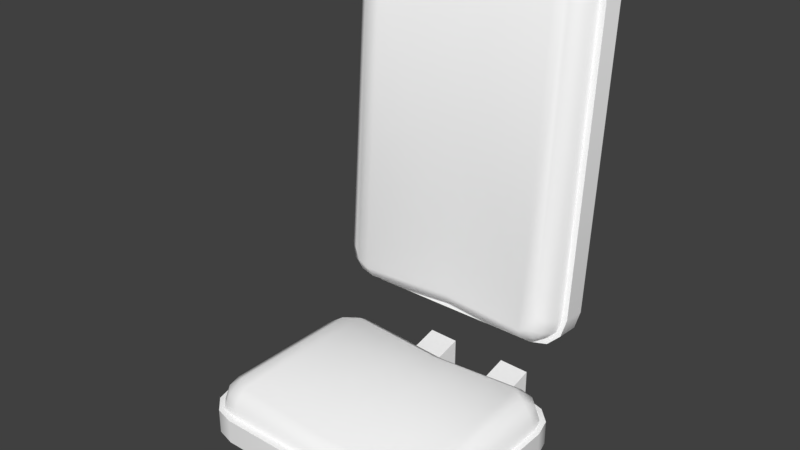 # Source: SmallSeat.blend  (saved by Blender 2.78.0; exported with 4.5.12 LTS)
import bpy
from mathutils import Matrix  # noqa: F401  (used for matrix-valued properties, if any)

bpy.ops.wm.read_factory_settings(use_empty=True)
scene = bpy.context.scene
scene.name = 'Scene'

# ---- collections
col_collection_1 = bpy.data.collections.new('Collection 1'); scene.collection.children.link(col_collection_1)

# ---- materials (node trees are filled in below, after node groups)
mat_material = bpy.data.materials.new('Material')
mat_material.alpha_threshold = 0.0
mat_material.use_transparent_shadow = False
mat_material.diffuse_color = (1.0, 1.0, 1.0, 1.0)
mat_material.roughness = 0.5
mat_cabiniva = bpy.data.materials.new('CabinIVA')
mat_cabiniva.alpha_threshold = 0.0
mat_cabiniva.use_transparent_shadow = False
mat_cabiniva.roughness = 0.5

# ---- material node trees
mat_cabiniva.use_nodes = True; mat_cabiniva.node_tree.nodes.clear()
_N = mat_cabiniva.node_tree.nodes; _L = mat_cabiniva.node_tree.links

# ---- world
world_world = bpy.data.worlds.new('World'); scene.world = world_world
world_world.color = (0.05088, 0.05088, 0.05088)
world_world.use_sun_shadow = False
world_world.sun_shadow_jitter_overblur = 0.0
world_world.cycles.sampling_method = 'MANUAL'

# ---- meshes
me_mk2crewcabin_002 = bpy.data.meshes.new('Mk2CrewCabin.002')
me_mk2crewcabin_002.from_pydata([(-0.0913, -0.2077, 0.1554), (-0.1271, -0.2077, 0.1197), (-0.1092, -0.2077, 0.1506), (-0.1223, -0.2077, 0.1375), (-0.1271, -0.2077, -0.002196), (-0.0913, -0.2077, -0.03797), (-0.1223, -0.2077, -0.02008), (-0.1092, -0.2077, -0.03318), (0.09075, -0.2077, -0.03797), (0.1266, -0.2077, -0.002196), (0.1086, -0.2077, -0.03318), (0.1218, -0.2077, -0.02008), (0.1269, -0.2077, 0.1197), (0.09116, -0.2077, 0.1554), (0.1221, -0.2077, 0.1375), (0.109, -0.2077, 0.1506), (-0.09316, -0.1843, -0.03144), (-0.1216, -0.1843, -0.003005), (-0.1079, -0.1843, -0.0275), (-0.1177, -0.1843, -0.0177), (-0.1216, -0.1843, 0.1205), (-0.09316, -0.1843, 0.1489), (-0.1177, -0.1843, 0.1352), (-0.1079, -0.1843, 0.145), (0.1211, -0.1843, -0.002985), (0.0926, -0.1843, -0.03144), (0.1171, -0.1843, -0.01769), (0.1073, -0.1843, -0.0275), (0.09302, -0.1843, 0.1489), (0.1214, -0.1843, 0.1205), (0.1077, -0.1843, 0.145), (0.1175, -0.1843, 0.1352), (-0.1271, -0.1843, -0.002196), (-0.1223, -0.1843, -0.02008), (-0.1092, -0.1843, -0.03318), (-0.0913, -0.1843, -0.03797), (0.1218, -0.1843, -0.02008), (0.1266, -0.1843, -0.002196), (0.1086, -0.1843, -0.03318), (0.09075, -0.1843, -0.03797), (0.1269, -0.1843, 0.1197), (0.1221, -0.1843, 0.1375), (0.109, -0.1843, 0.1506), (0.09116, -0.1843, 0.1554), (-0.1223, -0.1843, 0.1375), (-0.1271, -0.1843, 0.1197), (-0.1092, -0.1843, 0.1506), (-0.0913, -0.1843, 0.1554), (-0.1045, -0.1612, -0.006541), (-0.09094, -0.1612, -0.0168), (0.104, -0.1612, -0.006509), (0.09038, -0.1612, -0.0168), (0.1043, -0.1612, 0.124), (0.0908, -0.1612, 0.1343), (-0.1045, -0.1612, 0.124), (-0.09094, -0.1612, 0.1343), (-0.1174, -0.1692, -0.0008556), (-0.1136, -0.1692, -0.01504), (-0.1041, -0.1692, -0.0245), (-0.08992, -0.1692, -0.0283), (0.1131, -0.1692, -0.01503), (0.1169, -0.1692, -0.0008366), (0.1036, -0.1692, -0.0245), (0.08937, -0.1692, -0.0283), (0.1172, -0.1692, 0.1183), (0.1134, -0.1692, 0.1325), (0.1039, -0.1692, 0.142), (0.08978, -0.1692, 0.1458), (-0.1136, -0.1692, 0.1325), (-0.1174, -0.1692, 0.1183), (-0.1041, -0.1692, 0.142), (-0.08992, -0.1692, 0.1458), (-0.08502, -0.1178, -0.02972), (-0.09842, -0.1142, -0.03), (-0.111, -0.09193, -0.03174), (-0.1074, -0.1053, -0.0307), (0.08486, -0.1178, -0.02972), (0.09826, -0.1142, -0.03), (0.1072, -0.1053, -0.0307), (0.1107, -0.09195, -0.03174), (0.08448, 0.2023, -0.05467), (0.0979, 0.1987, -0.05439), (0.1105, 0.1764, -0.05265), (0.1069, 0.1898, -0.05369), (-0.08502, 0.2023, -0.05467), (-0.09842, 0.1987, -0.05439), (-0.1074, 0.1898, -0.05369), (-0.111, 0.1764, -0.05265), (-0.08598, -0.1064, -0.02302), (-0.101, -0.09138, -0.02419), (-0.09665, -0.102, -0.02336), (0.08583, -0.1064, -0.02302), (0.09646, -0.102, -0.02336), (0.1008, -0.09142, -0.02418), (0.08543, 0.192, -0.04627), (0.1005, 0.177, -0.0451), (0.09614, 0.1877, -0.04593), (-0.08598, 0.192, -0.04627), (-0.09665, 0.1877, -0.04593), (-0.101, 0.177, -0.04511), (-0.08632, -0.128, -0.04321), (-0.1032, -0.1235, -0.04356), (-0.1201, -0.0943, -0.04584), (-0.1156, -0.1112, -0.04453), (0.08617, -0.128, -0.04321), (0.1031, -0.1235, -0.04356), (0.1154, -0.1112, -0.04453), (0.1199, -0.0943, -0.04584), (0.08579, 0.2103, -0.06958), (0.1027, 0.2058, -0.06922), (0.1197, 0.1766, -0.06695), (0.1151, 0.1934, -0.06826), (-0.08632, 0.2103, -0.06958), (-0.1032, 0.2058, -0.06922), (-0.1156, 0.1934, -0.06826), (-0.1201, 0.1766, -0.06695), (0.111, -0.1089, -0.0447), (0.1018, -0.1182, -0.04398), (0.1147, -0.09508, -0.04578), (0.08793, -0.1219, -0.04369), (0.1014, 0.2004, -0.06881), (0.1107, 0.1912, -0.06809), (0.08753, 0.2041, -0.0691), (0.1145, 0.1773, -0.06701), (-0.102, -0.1181, -0.04398), (-0.1112, -0.1089, -0.0447), (-0.08808, -0.1219, -0.04369), (-0.115, -0.09506, -0.04578), (-0.1112, 0.1912, -0.06809), (-0.102, 0.2004, -0.06881), (-0.115, 0.1773, -0.06701), (-0.08808, 0.2041, -0.0691), (0.1031, -0.1252, -0.06569), (0.1154, -0.1129, -0.06665), (0.08617, -0.1297, -0.06534), (0.1199, -0.09602, -0.06796), (0.1151, 0.1917, -0.09039), (0.1027, 0.204, -0.09135), (0.1197, 0.1748, -0.08907), (0.08579, 0.2086, -0.0917), (-0.1032, 0.204, -0.09135), (-0.1156, 0.1917, -0.09039), (-0.08632, 0.2086, -0.0917), (-0.1201, 0.1748, -0.08907), (-0.1156, -0.1129, -0.06665), (-0.1032, -0.1252, -0.06569), (-0.1201, -0.09602, -0.06796), (-0.08632, -0.1297, -0.06534), (-0.02593, -0.225, 0.106), (-0.02593, -0.2331, -0.08503), (-0.0562, -0.225, 0.106), (-0.0562, -0.2331, -0.08596), (-0.0562, -0.2022, 0.1316), (-0.02593, -0.2022, 0.1316), (-0.02593, -0.2022, -0.03551), (-0.0562, -0.2022, -0.03643), (-0.0562, -0.2003, -0.06257), (-0.02593, -0.2003, -0.06165), (-0.0562, -0.1947, -0.08596), (-0.02593, -0.1947, -0.08503), (0.05845, -0.225, 0.106), (0.05845, -0.2331, -0.08503), (0.02818, -0.225, 0.106), (0.02818, -0.2331, -0.08596), (0.02818, -0.2022, 0.1316), (0.05845, -0.2022, 0.1316), (0.05845, -0.2022, -0.03551), (0.02818, -0.2022, -0.03643), (0.02818, -0.2003, -0.06257), (0.05845, -0.2003, -0.06165), (0.02818, -0.1947, -0.08596), (0.05845, -0.1947, -0.08503), (-0.0002719, 0.1914, -0.05442), (-7.51e-05, -0.107, -0.03116), (-0.0002692, 0.2016, -0.06281), (-7.778e-05, -0.1184, -0.03787), (-7.224e-05, -0.1753, 0.1458), (-0.0002748, -0.1753, -0.0283), (-6.944e-05, -0.1673, 0.1343), (-0.0002775, -0.1673, -0.0168), (-0.0002752, -0.2077, -0.03797), (-0.0002752, -0.1843, -0.03797), (-0.0002785, -0.1843, -0.03144), (-0.0002727, 0.2041, -0.0691), (-0.0002697, 0.2103, -0.06958), (-0.0002697, 0.2086, -0.0917)], [], [(0, 13, 43, 47), (12, 9, 37, 40), (4, 1, 45, 32), (180, 5, 35, 181), (23, 21, 71, 70), (4, 32, 33, 6), (6, 33, 34, 7), (7, 34, 35, 5), (37, 9, 11, 36), (36, 11, 10, 38), (38, 10, 8, 39), (12, 40, 41, 14), (14, 41, 42, 15), (15, 42, 43, 13), (45, 1, 3, 44), (44, 3, 2, 46), (46, 2, 0, 47), (12, 14, 15, 13, 0, 2, 3, 1, 4, 6, 7, 5, 180, 8, 10, 11, 9), (17, 19, 33, 32), (19, 18, 34, 33), (18, 16, 35, 34), (26, 24, 37, 36), (27, 26, 36, 38), (25, 27, 38, 39), (29, 31, 41, 40), (31, 30, 42, 41), (30, 28, 43, 42), (22, 20, 45, 44), (23, 22, 44, 46), (21, 23, 46, 47), (28, 21, 47, 43), (20, 17, 32, 45), (182, 25, 39, 181), (24, 29, 40, 37), (178, 179, 49, 55), (26, 27, 62, 60), (21, 28, 67, 176, 71), (27, 25, 63, 62), (17, 20, 69, 56), (31, 29, 64, 65), (25, 182, 16, 59, 177, 63), (30, 31, 65, 66), (19, 17, 56, 57), (29, 24, 61, 64), (28, 30, 66, 67), (18, 19, 57, 58), (20, 22, 68, 69), (16, 18, 58, 59), (22, 23, 70, 68), (24, 26, 60, 61), (48, 57, 56), (48, 58, 57), (48, 49, 59, 58), (50, 61, 60), (50, 60, 62), (51, 50, 62, 63), (52, 65, 64), (52, 66, 65), (52, 53, 67, 66), (54, 69, 68), (54, 68, 70), (55, 54, 70, 71), (178, 55, 71, 176), (54, 48, 56, 69), (179, 51, 63, 177), (50, 52, 64, 61), (95, 93, 79, 82), (172, 94, 80, 174), (89, 99, 87, 74), (173, 88, 72, 175), (88, 90, 73, 72), (90, 75, 73), (90, 89, 74, 75), (92, 91, 76, 77), (92, 77, 78), (93, 92, 78, 79), (94, 96, 81, 80), (96, 83, 81), (96, 95, 82, 83), (98, 97, 84, 85), (98, 85, 86), (99, 98, 86, 87), (123, 121, 83, 82), (125, 124, 73, 75), (131, 129, 85, 84), (127, 125, 75, 74), (129, 128, 86, 85), (119, 117, 77, 76), (118, 123, 82, 79), (128, 130, 87, 86), (117, 116, 78, 77), (122, 183, 131, 84, 174, 80), (116, 118, 79, 78), (130, 127, 74, 87), (120, 122, 80, 81), (126, 119, 76, 175, 72), (121, 120, 81, 83), (173, 172, 97, 88), (123, 118, 107, 110), (183, 122, 108, 184), (127, 130, 115, 102), (119, 126, 100, 104), (126, 124, 101, 100), (124, 125, 103, 101), (125, 127, 102, 103), (117, 119, 104, 105), (116, 117, 105, 106), (118, 116, 106, 107), (122, 120, 109, 108), (120, 121, 111, 109), (121, 123, 110, 111), (129, 131, 112, 113), (128, 129, 113, 114), (130, 128, 114, 115), (101, 145, 147, 100), (103, 144, 145, 101), (102, 146, 144, 103), (132, 105, 104, 134), (133, 106, 105, 132), (135, 107, 106, 133), (109, 137, 139, 108), (111, 136, 137, 109), (110, 138, 136, 111), (140, 113, 112, 142), (141, 114, 113, 140), (143, 115, 114, 141), (124, 126, 72, 73), (185, 142, 112, 184), (143, 146, 102, 115), (135, 138, 110, 107), (147, 134, 104, 100), (151, 149, 148, 150), (150, 148, 153, 152), (151, 150, 152, 155), (148, 149, 154, 153), (155, 154, 157, 156), (149, 157, 154), (151, 156, 158), (163, 161, 160, 162), (162, 160, 165, 164), (163, 162, 164, 167), (160, 161, 166, 165), (167, 166, 169, 168), (161, 169, 166), (163, 168, 170), (157, 159, 158, 156), (169, 171, 170, 168), (149, 159, 157), (151, 155, 156), (161, 171, 169), (163, 167, 168), (91, 94, 172, 173), (91, 173, 175, 76), (97, 172, 174, 84), (94, 91, 92, 93, 95, 96), (88, 97, 98, 99, 89, 90), (49, 179, 177, 59), (53, 178, 176, 67), (53, 51, 179, 178), (51, 53, 52, 50), (55, 49, 48, 54), (16, 182, 181, 35), (8, 180, 181, 39), (139, 185, 184, 108), (131, 183, 184, 112)])
me_mk2crewcabin_002.polygons.foreach_set('use_smooth', [True] * 165)
_k = set([(0, 2), (0, 13), (1, 3), (1, 4), (2, 3), (4, 6), (5, 7), (5, 180), (6, 7), (8, 10), (8, 180), (9, 11), (9, 12), (10, 11), (12, 14), (13, 15), (14, 15), (16, 18), (16, 182), (17, 19), (17, 20), (18, 19), (20, 22), (21, 23), (21, 28), (22, 23), (24, 26), (24, 29), (25, 27), (25, 182), (26, 27), (28, 30), (29, 31), (30, 31), (32, 33), (32, 45), (33, 34), (34, 35), (35, 181), (36, 37), (36, 38), (37, 40), (38, 39), (39, 181), (40, 41), (41, 42), (42, 43), (43, 47), (44, 45), (44, 46), (46, 47), (100, 101), (100, 104), (101, 103), (102, 103), (102, 115), (104, 105), (105, 106), (106, 107), (107, 110), (108, 109), (108, 184), (109, 111), (110, 111), (112, 113), (112, 184), (113, 114), (114, 115), (116, 117), (116, 118), (117, 119), (118, 123), (119, 126), (120, 121), (120, 122), (121, 123), (122, 183), (124, 125), (124, 126), (125, 127), (127, 130), (128, 129), (128, 130), (129, 131), (131, 183), (132, 133), (132, 134), (133, 135), (134, 147), (135, 138), (136, 137), (136, 138), (137, 139), (139, 185), (140, 141), (140, 142), (141, 143), (142, 185), (143, 146), (144, 145), (144, 146), (145, 147), (148, 149), (148, 150), (148, 153), (149, 151), (150, 151), (150, 152), (152, 153), (152, 155), (153, 154), (154, 155), (154, 157), (155, 156), (156, 158), (157, 159), (160, 161), (160, 162), (160, 165), (161, 163), (162, 163), (162, 164), (164, 165), (164, 167), (165, 166), (166, 167), (166, 169), (167, 168), (168, 170), (169, 171)])
me_mk2crewcabin_002.attributes.new('sharp_edge', 'BOOLEAN', 'EDGE').data.foreach_set('value', [ (min(e.vertices), max(e.vertices)) in _k for e in me_mk2crewcabin_002.edges])
_uv = me_mk2crewcabin_002.uv_layers.new(name='UVMap')
_uv.uv.foreach_set('vector', [0.7654, 0.9724, 0.8392, 0.9724, 0.8392, 0.9806, 0.7654, 0.9806, 0.8589, 0.9724, 0.9048, 0.9724, 0.9048, 0.9806, 0.8589, 0.9806, 0.6958, 0.9724, 0.7442, 0.9724, 0.7442, 0.9806, 0.6958, 0.9806, 0.6336, 0.9724, 0.674, 0.9724, 0.674, 0.9806, 0.6336, 0.9806, 0.8281, 0.8238, 0.8313, 0.831, 0.8246, 0.834, 0.8227, 0.8284, 0.6958, 0.9724, 0.6958, 0.9806, 0.6889, 0.9806, 0.6889, 0.9724, 0.6889, 0.9724, 0.6889, 0.9806, 0.6815, 0.9806, 0.6815, 0.9724, 0.6815, 0.9724, 0.6815, 0.9806, 0.674, 0.9806, 0.674, 0.9724, 0.9048, 0.9806, 0.9048, 0.9724, 0.9117, 0.9724, 0.9117, 0.9806, 0.9117, 0.9806, 0.9117, 0.9724, 0.9182, 0.9724, 0.9182, 0.9806, 0.9182, 0.9806, 0.9182, 0.9724, 0.9249, 0.9724, 0.9249, 0.9806, 0.8589, 0.9724, 0.8589, 0.9806, 0.8531, 0.9806, 0.8531, 0.9724, 0.8531, 0.9724, 0.8531, 0.9806, 0.8467, 0.9806, 0.8467, 0.9724, 0.8467, 0.9724, 0.8467, 0.9806, 0.8392, 0.9806, 0.8392, 0.9724, 0.7442, 0.9806, 0.7442, 0.9724, 0.7511, 0.9724, 0.7511, 0.9806, 0.7511, 0.9806, 0.7511, 0.9724, 0.7581, 0.9724, 0.7581, 0.9806, 0.7581, 0.9806, 0.7581, 0.9724, 0.7654, 0.9724, 0.7654, 0.9806, 0.7741, 0.8014, 0.7735, 0.8036, 0.772, 0.8052, 0.7698, 0.8057, 0.748, 0.8057, 0.7459, 0.8052, 0.7443, 0.8036, 0.7437, 0.8014, 0.7437, 0.7869, 0.7443, 0.7847, 0.7459, 0.7832, 0.748, 0.7826, 0.7589, 0.7826, 0.7698, 0.7826, 0.7719, 0.7832, 0.7735, 0.7847, 0.7741, 0.7869, 0.6958, 0.9933, 0.6889, 0.9933, 0.6889, 0.9806, 0.6958, 0.9806, 0.6889, 0.9933, 0.6815, 0.9933, 0.6815, 0.9806, 0.6889, 0.9806, 0.6815, 0.9933, 0.674, 0.9933, 0.674, 0.9806, 0.6815, 0.9806, 0.9117, 0.9933, 0.9048, 0.9933, 0.9048, 0.9806, 0.9117, 0.9806, 0.9182, 0.9933, 0.9117, 0.9933, 0.9117, 0.9806, 0.9182, 0.9806, 0.9249, 0.9933, 0.9182, 0.9933, 0.9182, 0.9806, 0.9249, 0.9806, 0.8589, 0.9933, 0.8531, 0.9933, 0.8531, 0.9806, 0.8589, 0.9806, 0.8531, 0.9933, 0.8467, 0.9933, 0.8467, 0.9806, 0.8531, 0.9806, 0.8467, 0.9933, 0.8392, 0.9933, 0.8392, 0.9806, 0.8467, 0.9806, 0.7511, 0.9933, 0.7442, 0.9933, 0.7442, 0.9806, 0.7511, 0.9806, 0.7581, 0.9933, 0.7511, 0.9933, 0.7511, 0.9806, 0.7581, 0.9806, 0.7654, 0.9933, 0.7581, 0.9933, 0.7581, 0.9806, 0.7654, 0.9806, 0.8392, 0.9933, 0.7654, 0.9933, 0.7654, 0.9806, 0.8392, 0.9806, 0.7442, 0.9933, 0.6958, 0.9933, 0.6958, 0.9806, 0.7442, 0.9806, 0.9595, 0.9933, 0.9249, 0.9933, 0.9249, 0.9806, 0.9595, 0.9806, 0.9048, 0.9933, 0.8589, 0.9933, 0.8589, 0.9806, 0.9048, 0.9806, 0.8209, 0.8715, 0.7551, 0.8717, 0.7594, 0.8328, 0.8189, 0.8341, 0.7555, 0.9256, 0.7503, 0.9209, 0.7556, 0.9159, 0.7594, 0.9197, 0.8313, 0.831, 0.8313, 0.9126, 0.8245, 0.9095, 0.8269, 0.8715, 0.8246, 0.834, 0.7503, 0.9209, 0.7467, 0.9138, 0.7533, 0.9104, 0.7556, 0.9159, 0.763, 0.8146, 0.8162, 0.8157, 0.8135, 0.8225, 0.7653, 0.8213, 0.823, 0.9246, 0.8161, 0.9277, 0.8135, 0.921, 0.819, 0.919, 0.7467, 0.9138, 0.7443, 0.8716, 0.747, 0.829, 0.7536, 0.8324, 0.7487, 0.8716, 0.7533, 0.9104, 0.828, 0.9198, 0.823, 0.9246, 0.819, 0.919, 0.8226, 0.9151, 0.756, 0.8174, 0.763, 0.8146, 0.7653, 0.8213, 0.7597, 0.8232, 0.8161, 0.9277, 0.7626, 0.9285, 0.765, 0.9216, 0.8135, 0.921, 0.8313, 0.9126, 0.828, 0.9198, 0.8226, 0.9151, 0.8245, 0.9095, 0.7507, 0.8219, 0.756, 0.8174, 0.7597, 0.8232, 0.7559, 0.8269, 0.8162, 0.8157, 0.8231, 0.8189, 0.8191, 0.8245, 0.8135, 0.8225, 0.747, 0.829, 0.7507, 0.8219, 0.7559, 0.8269, 0.7536, 0.8324, 0.8231, 0.8189, 0.8281, 0.8238, 0.8227, 0.8284, 0.8191, 0.8245, 0.7626, 0.9285, 0.7555, 0.9256, 0.7594, 0.9197, 0.765, 0.9216, 0.7635, 0.8275, 0.7597, 0.8232, 0.7653, 0.8213, 0.7635, 0.8275, 0.7559, 0.8269, 0.7597, 0.8232, 0.7635, 0.8275, 0.7594, 0.8328, 0.7536, 0.8324, 0.7559, 0.8269, 0.7632, 0.9154, 0.765, 0.9216, 0.7594, 0.9197, 0.7632, 0.9154, 0.7594, 0.9197, 0.7556, 0.9159, 0.7591, 0.9101, 0.7632, 0.9154, 0.7556, 0.9159, 0.7533, 0.9104, 0.815, 0.9149, 0.819, 0.919, 0.8135, 0.921, 0.815, 0.9149, 0.8226, 0.9151, 0.819, 0.919, 0.815, 0.9149, 0.8188, 0.9095, 0.8245, 0.9095, 0.8226, 0.9151, 0.8151, 0.8287, 0.8135, 0.8225, 0.8191, 0.8245, 0.8151, 0.8287, 0.8191, 0.8245, 0.8227, 0.8284, 0.8189, 0.8341, 0.8151, 0.8287, 0.8227, 0.8284, 0.8246, 0.834, 0.8209, 0.8715, 0.8189, 0.8341, 0.8246, 0.834, 0.8269, 0.8715, 0.8151, 0.8287, 0.7635, 0.8275, 0.7653, 0.8213, 0.8135, 0.8225, 0.7551, 0.8717, 0.7591, 0.9101, 0.7533, 0.9104, 0.7487, 0.8716, 0.7632, 0.9154, 0.815, 0.9149, 0.8135, 0.921, 0.765, 0.9216, 0.6394, 0.8063, 0.6415, 0.9115, 0.6366, 0.9122, 0.6344, 0.8059, 0.6804, 0.796, 0.645, 0.8005, 0.6448, 0.7952, 0.6805, 0.7901, 0.7207, 0.9119, 0.7222, 0.8069, 0.7272, 0.8066, 0.7256, 0.9125, 0.6812, 0.9142, 0.715, 0.9172, 0.7146, 0.9224, 0.6812, 0.9193, 0.715, 0.9172, 0.7189, 0.9158, 0.7199, 0.9208, 0.7146, 0.9224, 0.7189, 0.9158, 0.7235, 0.9175, 0.7199, 0.9208, 0.7189, 0.9158, 0.7207, 0.9119, 0.7256, 0.9125, 0.7235, 0.9175, 0.6434, 0.9155, 0.6474, 0.9171, 0.6477, 0.9224, 0.6424, 0.9206, 0.6434, 0.9155, 0.6424, 0.9206, 0.6387, 0.9173, 0.6415, 0.9115, 0.6434, 0.9155, 0.6387, 0.9173, 0.6366, 0.9122, 0.645, 0.8005, 0.641, 0.8022, 0.6397, 0.7972, 0.6448, 0.7952, 0.641, 0.8022, 0.6362, 0.8007, 0.6397, 0.7972, 0.641, 0.8022, 0.6394, 0.8063, 0.6344, 0.8059, 0.6362, 0.8007, 0.7205, 0.8029, 0.7164, 0.801, 0.7167, 0.7956, 0.7219, 0.7977, 0.7205, 0.8029, 0.7219, 0.7977, 0.7254, 0.8013, 0.7222, 0.8069, 0.7205, 0.8029, 0.7254, 0.8013, 0.7272, 0.8066, 0.6281, 0.8037, 0.6308, 0.7972, 0.6362, 0.8007, 0.6344, 0.8059, 0.7286, 0.9214, 0.724, 0.9259, 0.7199, 0.9208, 0.7235, 0.9175, 0.72, 0.7895, 0.7265, 0.7929, 0.7219, 0.7977, 0.7167, 0.7956, 0.7317, 0.915, 0.7286, 0.9214, 0.7235, 0.9175, 0.7256, 0.9125, 0.7265, 0.7929, 0.7308, 0.7978, 0.7254, 0.8013, 0.7219, 0.7977, 0.6449, 0.9285, 0.6381, 0.9257, 0.6424, 0.9206, 0.6477, 0.9224, 0.6305, 0.9147, 0.6281, 0.8037, 0.6344, 0.8059, 0.6366, 0.9122, 0.7308, 0.7978, 0.7334, 0.8043, 0.7272, 0.8066, 0.7254, 0.8013, 0.6381, 0.9257, 0.6335, 0.9211, 0.6387, 0.9173, 0.6424, 0.9206, 0.6417, 0.7891, 0.6805, 0.7871, 0.72, 0.7895, 0.7167, 0.7956, 0.6805, 0.7901, 0.6448, 0.7952, 0.6335, 0.9211, 0.6305, 0.9147, 0.6366, 0.9122, 0.6387, 0.9173, 0.7334, 0.8043, 0.7317, 0.915, 0.7256, 0.9125, 0.7272, 0.8066, 0.6351, 0.7924, 0.6417, 0.7891, 0.6448, 0.7952, 0.6397, 0.7972, 0.7173, 0.9285, 0.6449, 0.9285, 0.6477, 0.9224, 0.6812, 0.9193, 0.7146, 0.9224, 0.6308, 0.7972, 0.6351, 0.7924, 0.6397, 0.7972, 0.6362, 0.8007, 0.6812, 0.9142, 0.6804, 0.796, 0.7164, 0.801, 0.715, 0.9172, 0.9171, 0.9624, 0.8477, 0.9624, 0.8477, 0.9517, 0.9171, 0.9517, 0.959, 0.9624, 0.9329, 0.9624, 0.9329, 0.9517, 0.959, 0.9517, 0.7565, 0.9624, 0.6857, 0.9624, 0.6857, 0.9517, 0.7565, 0.9517, 0.8321, 0.9624, 0.7734, 0.9624, 0.7734, 0.9517, 0.8321, 0.9517, 0.7734, 0.9624, 0.7676, 0.9624, 0.7676, 0.9517, 0.7734, 0.9517, 0.7676, 0.9624, 0.7619, 0.9624, 0.7619, 0.9517, 0.7676, 0.9517, 0.7619, 0.9624, 0.7565, 0.9624, 0.7565, 0.9517, 0.7619, 0.9517, 0.838, 0.9624, 0.8321, 0.9624, 0.8321, 0.9517, 0.838, 0.9517, 0.8431, 0.9624, 0.838, 0.9624, 0.838, 0.9517, 0.8431, 0.9517, 0.8477, 0.9624, 0.8431, 0.9624, 0.8431, 0.9517, 0.8477, 0.9517, 0.9329, 0.9624, 0.9278, 0.9624, 0.9278, 0.9517, 0.9329, 0.9517, 0.9278, 0.9624, 0.9226, 0.9624, 0.9226, 0.9517, 0.9278, 0.9517, 0.9226, 0.9624, 0.9171, 0.9624, 0.9171, 0.9517, 0.9226, 0.9517, 0.6739, 0.9624, 0.6678, 0.9624, 0.6678, 0.9517, 0.6739, 0.9517, 0.6801, 0.9624, 0.6739, 0.9624, 0.6739, 0.9517, 0.6801, 0.9517, 0.6857, 0.9624, 0.6801, 0.9624, 0.6801, 0.9517, 0.6857, 0.9517, 0.7676, 0.9517, 0.7676, 0.9405, 0.7734, 0.9405, 0.7734, 0.9517, 0.7619, 0.9517, 0.7619, 0.9405, 0.7676, 0.9405, 0.7676, 0.9517, 0.7565, 0.9517, 0.7565, 0.9405, 0.7619, 0.9405, 0.7619, 0.9517, 0.838, 0.9405, 0.838, 0.9517, 0.8321, 0.9517, 0.8321, 0.9405, 0.8431, 0.9405, 0.8431, 0.9517, 0.838, 0.9517, 0.838, 0.9405, 0.8477, 0.9405, 0.8477, 0.9517, 0.8431, 0.9517, 0.8431, 0.9405, 0.9278, 0.9517, 0.9278, 0.9405, 0.9329, 0.9405, 0.9329, 0.9517, 0.9226, 0.9517, 0.9226, 0.9405, 0.9278, 0.9405, 0.9278, 0.9517, 0.9171, 0.9517, 0.9171, 0.9405, 0.9226, 0.9405, 0.9226, 0.9517, 0.6739, 0.9405, 0.6739, 0.9517, 0.6678, 0.9517, 0.6678, 0.9405, 0.6801, 0.9405, 0.6801, 0.9517, 0.6739, 0.9517, 0.6739, 0.9405, 0.6857, 0.9405, 0.6857, 0.9517, 0.6801, 0.9517, 0.6801, 0.9405, 0.724, 0.9259, 0.7173, 0.9285, 0.7146, 0.9224, 0.7199, 0.9208, 0.6341, 0.9405, 0.6678, 0.9405, 0.6678, 0.9517, 0.6341, 0.9517, 0.6857, 0.9405, 0.7565, 0.9405, 0.7565, 0.9517, 0.6857, 0.9517, 0.8477, 0.9405, 0.9171, 0.9405, 0.9171, 0.9517, 0.8477, 0.9517, 0.7734, 0.9405, 0.8321, 0.9405, 0.8321, 0.9517, 0.7734, 0.9517, 0.8857, 0.8294, 0.8983, 0.8294, 0.8983, 0.9073, 0.8857, 0.9073, 0.8857, 0.9073, 0.8983, 0.9073, 0.8983, 0.9235, 0.8857, 0.9235, 0.8857, 0.8294, 0.8857, 0.9073, 0.8748, 0.9218, 0.8748, 0.8497, 0.8486, 0.9073, 0.8486, 0.8294, 0.86, 0.8497, 0.86, 0.9218, 0.8748, 0.8497, 0.86, 0.8497, 0.86, 0.8387, 0.8748, 0.8387, 0.8486, 0.8294, 0.86, 0.8387, 0.86, 0.8497, 0.8857, 0.8294, 0.8748, 0.8387, 0.8748, 0.8294, 0.8983, 0.8294, 0.8857, 0.8294, 0.8857, 0.9073, 0.8983, 0.9073, 0.8983, 0.9073, 0.8857, 0.9073, 0.8857, 0.9235, 0.8983, 0.9235, 0.8486, 0.8294, 0.8486, 0.9073, 0.86, 0.9218, 0.86, 0.8497, 0.8857, 0.9073, 0.8857, 0.8294, 0.8748, 0.8497, 0.8748, 0.9218, 0.86, 0.8497, 0.8748, 0.8497, 0.8748, 0.8387, 0.86, 0.8387, 0.8857, 0.8294, 0.8748, 0.8387, 0.8748, 0.8497, 0.8486, 0.8294, 0.86, 0.8387, 0.86, 0.8294, 0.86, 0.8387, 0.86, 0.8294, 0.8748, 0.8294, 0.8748, 0.8387, 0.8748, 0.8387, 0.8748, 0.8294, 0.86, 0.8294, 0.86, 0.8387, 0.8486, 0.8294, 0.86, 0.8294, 0.86, 0.8387, 0.8857, 0.8294, 0.8748, 0.8497, 0.8748, 0.8387, 0.8857, 0.8294, 0.8748, 0.8294, 0.8748, 0.8387, 0.8486, 0.8294, 0.86, 0.8497, 0.86, 0.8387, 0.6474, 0.9171, 0.645, 0.8005, 0.6804, 0.796, 0.6812, 0.9142, 0.6474, 0.9171, 0.6812, 0.9142, 0.6812, 0.9193, 0.6477, 0.9224, 0.7164, 0.801, 0.6804, 0.796, 0.6805, 0.7901, 0.7167, 0.7956, 0.645, 0.8005, 0.6474, 0.9171, 0.6434, 0.9155, 0.6415, 0.9115, 0.6394, 0.8063, 0.641, 0.8022, 0.715, 0.9172, 0.7164, 0.801, 0.7205, 0.8029, 0.7222, 0.8069, 0.7207, 0.9119, 0.7189, 0.9158, 0.7594, 0.8328, 0.7551, 0.8717, 0.7487, 0.8716, 0.7536, 0.8324, 0.8188, 0.9095, 0.8209, 0.8715, 0.8269, 0.8715, 0.8245, 0.9095, 0.8188, 0.9095, 0.7591, 0.9101, 0.7551, 0.8717, 0.8209, 0.8715, 0.7591, 0.9101, 0.8188, 0.9095, 0.815, 0.9149, 0.7632, 0.9154, 0.8189, 0.8341, 0.7594, 0.8328, 0.7635, 0.8275, 0.8151, 0.8287, 0.674, 0.9933, 0.6336, 0.9933, 0.6336, 0.9806, 0.674, 0.9806, 0.9249, 0.9724, 0.9595, 0.9724, 0.9595, 0.9806, 0.9249, 0.9806, 0.9329, 0.9405, 0.959, 0.9405, 0.959, 0.9517, 0.9329, 0.9517, 0.6678, 0.9624, 0.6341, 0.9624, 0.6341, 0.9517, 0.6678, 0.9517])
me_mk2crewcabin_002.materials.append(mat_material)
me_mk2crewcabin_002.materials.append(mat_cabiniva)
me_mk2crewcabin_002.use_remesh_preserve_volume = False
me_mk2crewcabin_002.use_remesh_preserve_attributes = False
me_mk2crewcabin_002.use_mirror_vertex_groups = False
me_mk2crewcabin_002.update()
me_mk2crewcabin_002.normals_split_custom_set([tuple(v) for v in zip(*[iter([-0.1305, 0.0, 0.9914, 0.1306, 0.0, 0.9914, 0.1306, 0.0, 0.9914, -0.1305, 0.0, 0.9914, 0.9917, 0.0, 0.1286, 0.9912, -2.7e-07, -0.1325, 0.9912, -2.7e-07, -0.1325, 0.9917, 0.0, 0.1286, -0.9914, 0.0, -0.1305, -0.9914, 0.0, 0.1305, -0.9914, 0.0, 0.1305, -0.9914, 0.0, -0.1305, 0.0, 1.587e-07, -1.0, -0.1305, 1.244e-07, -0.9914, -0.1305, 1.244e-07, -0.9914, 0.0, 1.587e-07, -1.0, -0.4931, 0.2863, 0.8215, -0.1409, 0.2519, 0.9574, -0.1016, 0.5785, 0.8093, -0.4089, 0.5781, 0.7061, -0.9914, 0.0, -0.1305, -0.9914, 0.0, -0.1305, -0.866, 0.0, -0.5, -0.866, 0.0, -0.5, -0.866, 0.0, -0.5, -0.866, 0.0, -0.5, -0.5, 4.551e-08, -0.866, -0.5, 4.551e-08, -0.866, -0.5, 4.551e-08, -0.866, -0.5, 4.551e-08, -0.866, -0.1305, 1.244e-07, -0.9914, -0.1305, 1.244e-07, -0.9914, 0.9912, -2.7e-07, -0.1325, 0.9912, -2.7e-07, -0.1325, 0.8654, -2.771e-07, -0.5012, 0.8654, -2.771e-07, -0.5012, 0.8654, -2.771e-07, -0.5012, 0.8654, -2.771e-07, -0.5012, 0.4995, 4.793e-08, -0.8663, 0.4995, 4.793e-08, -0.8663, 0.4995, 4.793e-08, -0.8663, 0.4995, 4.793e-08, -0.8663, 0.1305, 1.267e-07, -0.9915, 0.1305, 1.267e-07, -0.9915, 0.9917, 0.0, 0.1286, 0.9917, 0.0, 0.1286, 0.8667, 0.0, 0.4988, 0.8667, 0.0, 0.4988, 0.8667, 0.0, 0.4988, 0.8667, 0.0, 0.4988, 0.5005, 0.0, 0.8658, 0.5005, 0.0, 0.8658, 0.5005, 0.0, 0.8658, 0.5005, 0.0, 0.8658, 0.1306, 0.0, 0.9914, 0.1306, 0.0, 0.9914, -0.9914, 0.0, 0.1305, -0.9914, 0.0, 0.1305, -0.866, 0.0, 0.5, -0.866, 0.0, 0.5, -0.866, 0.0, 0.5, -0.866, 0.0, 0.5, -0.5, 0.0, 0.866, -0.5, 0.0, 0.866, -0.5, 0.0, 0.866, -0.5, 0.0, 0.866, -0.1305, 0.0, 0.9914, -0.1305, 0.0, 0.9914, 0.0, -1.0, -1.705e-08, 0.0, -1.0, -1.705e-08, 0.0, -1.0, -1.705e-08, 0.0, -1.0, -1.705e-08, 0.0, -1.0, -1.705e-08, 0.0, -1.0, -1.705e-08, 0.0, -1.0, -1.705e-08, 0.0, -1.0, -1.705e-08, 0.0, -1.0, -1.705e-08, 0.0, -1.0, -1.705e-08, 0.0, -1.0, -1.705e-08, 0.0, -1.0, -1.705e-08, 0.0, -1.0, -1.705e-08, 0.0, -1.0, -1.705e-08, 0.0, -1.0, -1.705e-08, 0.0, -1.0, -1.705e-08, 0.0, -1.0, -1.705e-08, 0.0, 1.0, 0.0, 0.0, 1.0, -1.488e-06, 0.0, 1.0, -1.397e-06, 0.0, 1.0, 0.0, 0.0, 1.0, -1.488e-06, 0.0, 1.0, -1.681e-06, 0.0, 1.0, -1.127e-06, 0.0, 1.0, -1.397e-06, 0.0, 1.0, -1.681e-06, 0.0, 1.0, 0.0, 0.0, 1.0, 0.0, 0.0, 1.0, -1.127e-06, 0.0, 1.0, 0.0, 0.0, 1.0, -3.172e-08, 0.0, 1.0, -4.51e-08, 0.0, 1.0, 0.0, 0.0, 1.0, 0.0, 0.0, 1.0, 0.0, 0.0, 1.0, 0.0, 0.0, 1.0, 0.0, 0.0, 1.0, 1.181e-06, 0.0, 1.0, 0.0, 0.0, 1.0, 0.0, 0.0, 1.0, 1.989e-06, 0.0, 1.0, -4.269e-07, 0.0, 1.0, -3.306e-07, 0.0, 1.0, -3.523e-07, 0.0, 1.0, -3.19e-07, 0.0, 1.0, -3.306e-07, 0.0, 1.0, 9.966e-07, 0.0, 1.0, 1.451e-06, 0.0, 1.0, -3.523e-07, 0.0, 1.0, 9.966e-07, 0.0, 1.0, 1.471e-06, 0.0, 1.0, 8.494e-07, 0.0, 1.0, 1.451e-06, 0.0, 1.0, 1.157e-06, 0.0, 1.0, -3.945e-07, 0.0, 1.0, -2.739e-07, 0.0, 1.0, 1.045e-06, 0.0, 1.0, 1.681e-06, 0.0, 1.0, 1.157e-06, 0.0, 1.0, 1.045e-06, 0.0, 1.0, 1.127e-06, 0.0, 1.0, 0.0, 0.0, 1.0, 1.681e-06, 0.0, 1.0, 1.127e-06, 0.0, 1.0, 0.0, 0.0, 1.0, 1.471e-06, 0.0, 1.0, 0.0, 0.0, 1.0, 0.0, 0.0, 1.0, 8.494e-07, 0.0, 1.0, -3.945e-07, 0.0, 1.0, 0.0, 0.0, 1.0, 0.0, 0.0, 1.0, -2.739e-07, 0.0, 1.0, 1.551e-06, 0.0, 1.0, 1.181e-06, 0.0, 1.0, 1.989e-06, 0.0, 1.0, 1.552e-06, 0.0, 1.0, -3.172e-08, 0.0, 1.0, -4.269e-07, 0.0, 1.0, -3.19e-07, 0.0, 1.0, -4.51e-08, -3.418e-05, 0.9532, 0.3022, 3.406e-05, 0.9532, -0.3022, -0.05657, 0.9466, -0.3173, -0.05659, 0.9466, 0.3173, 0.8223, 0.3074, -0.4789, 0.4927, 0.2861, -0.8218, 0.4086, 0.5781, -0.7063, 0.702, 0.5803, -0.4129, -0.1409, 0.2519, 0.9574, 0.141, 0.252, 0.9574, 0.1016, 0.5785, 0.8093, 3.615e-06, 0.575, 0.8181, -0.1016, 0.5785, 0.8093, 0.4927, 0.2861, -0.8218, 0.1408, 0.2519, -0.9575, 0.1015, 0.5785, -0.8093, 0.4086, 0.5781, -0.7063, -0.9492, 0.2852, -0.1327, -0.9492, 0.2852, 0.1327, -0.807, 0.5834, 0.09163, -0.807, 0.5834, -0.09163, 0.8234, 0.308, 0.4767, 0.9495, 0.2853, 0.1309, 0.8072, 0.5834, 0.08999, 0.7031, 0.5803, 0.411, 0.1408, 0.2519, -0.9575, 0.0, 0.2515, -0.9679, -0.1409, 0.2519, -0.9574, -0.1016, 0.5785, -0.8093, -3.584e-06, 0.575, -0.8181, 0.1015, 0.5785, -0.8093, 0.4936, 0.2866, 0.8211, 0.8234, 0.308, 0.4767, 0.7031, 0.5803, 0.411, 0.4093, 0.5781, 0.7059, -0.8228, 0.3077, -0.4778, -0.9492, 0.2852, -0.1327, -0.807, 0.5834, -0.09163, -0.7025, 0.5803, -0.4119, 0.9495, 0.2853, 0.1309, 0.949, 0.2851, -0.1346, 0.8068, 0.5834, -0.09328, 0.8072, 0.5834, 0.08999, 0.141, 0.252, 0.9574, 0.4936, 0.2866, 0.8211, 0.4093, 0.5781, 0.7059, 0.1016, 0.5785, 0.8093, -0.4931, 0.2863, -0.8215, -0.8228, 0.3077, -0.4778, -0.7025, 0.5803, -0.4119, -0.4089, 0.5781, -0.7061, -0.9492, 0.2852, 0.1327, -0.8228, 0.3077, 0.4778, -0.7025, 0.5803, 0.4119, -0.807, 0.5834, 0.09163, -0.1409, 0.2519, -0.9574, -0.4931, 0.2863, -0.8215, -0.4089, 0.5781, -0.7061, -0.1016, 0.5785, -0.8093, -0.8228, 0.3077, 0.4778, -0.4931, 0.2863, 0.8215, -0.4089, 0.5781, 0.7061, -0.7025, 0.5803, 0.4119, 0.949, 0.2851, -0.1346, 0.8223, 0.3074, -0.4789, 0.702, 0.5803, -0.4129, 0.8068, 0.5834, -0.09328, -0.2959, 0.9428, -0.1538, -0.7025, 0.5803, -0.4119, -0.807, 0.5834, -0.09163, -0.2959, 0.9428, -0.1538, -0.4089, 0.5781, -0.7061, -0.7025, 0.5803, -0.4119, -0.2959, 0.9428, -0.1538, -0.05657, 0.9466, -0.3173, -0.1016, 0.5785, -0.8093, -0.4089, 0.5781, -0.7061, 0.2956, 0.9428, -0.1541, 0.8068, 0.5834, -0.09328, 0.702, 0.5803, -0.4129, 0.2956, 0.9428, -0.1541, 0.702, 0.5803, -0.4129, 0.4086, 0.5781, -0.7063, 0.05646, 0.9467, -0.3172, 0.2956, 0.9428, -0.1541, 0.4086, 0.5781, -0.7063, 0.1015, 0.5785, -0.8093, 0.2962, 0.9427, 0.1535, 0.7031, 0.5803, 0.411, 0.8072, 0.5834, 0.08999, 0.2962, 0.9427, 0.1535, 0.4093, 0.5781, 0.7059, 0.7031, 0.5803, 0.411, 0.2962, 0.9427, 0.1535, 0.0567, 0.9466, 0.3174, 0.1016, 0.5785, 0.8093, 0.4093, 0.5781, 0.7059, -0.2959, 0.9428, 0.1538, -0.807, 0.5834, 0.09163, -0.7025, 0.5803, 0.4119, -0.2959, 0.9428, 0.1538, -0.7025, 0.5803, 0.4119, -0.4089, 0.5781, 0.7061, -0.05659, 0.9466, 0.3173, -0.2959, 0.9428, 0.1538, -0.4089, 0.5781, 0.7061, -0.1016, 0.5785, 0.8093, -3.418e-05, 0.9532, 0.3022, -0.05659, 0.9466, 0.3173, -0.1016, 0.5785, 0.8093, 3.615e-06, 0.575, 0.8181, -0.2959, 0.9428, 0.1538, -0.2959, 0.9428, -0.1538, -0.807, 0.5834, -0.09163, -0.807, 0.5834, 0.09163, 3.406e-05, 0.9532, -0.3022, 0.05646, 0.9467, -0.3172, 0.1015, 0.5785, -0.8093, -3.584e-06, 0.575, -0.8181, 0.2956, 0.9428, -0.1541, 0.2962, 0.9427, 0.1535, 0.8072, 0.5834, 0.08999, 0.8068, 0.5834, -0.09328, 0.342, 0.1328, 0.9303, 0.3422, 0.01382, 0.9395, 0.821, -0.06313, 0.5675, 0.8207, 0.1526, 0.5507, 2.61e-05, 0.3765, 0.9264, 0.0153, 0.3949, 0.9186, 0.08018, 0.8556, 0.5113, -5.148e-06, 0.8523, 0.523, -0.3421, 0.01337, 0.9396, -0.3421, 0.1324, 0.9303, -0.8208, 0.1514, 0.5508, -0.8208, -0.06427, 0.5676, -2.608e-05, -0.2284, 0.9736, -0.01538, -0.2479, 0.9687, -0.08022, -0.7661, 0.6377, 5.12e-06, -0.761, 0.6488, -0.01538, -0.2479, 0.9687, -0.2582, -0.1763, 0.9499, -0.4028, -0.6826, 0.6098, -0.08022, -0.7661, 0.6377, -0.2582, -0.1763, 0.9499, -0.719, -0.3668, 0.5904, -0.4028, -0.6826, 0.6098, -0.2582, -0.1763, 0.9499, -0.3421, 0.01337, 0.9396, -0.8208, -0.06427, 0.5676, -0.719, -0.3668, 0.5904, 0.2585, -0.1762, 0.9498, 0.01543, -0.248, 0.9686, 0.08021, -0.7661, 0.6377, 0.4031, -0.6824, 0.6098, 0.2585, -0.1762, 0.9498, 0.4031, -0.6824, 0.6098, 0.7195, -0.3658, 0.5903, 0.3422, 0.01382, 0.9395, 0.2585, -0.1762, 0.9498, 0.7195, -0.3658, 0.5903, 0.821, -0.06313, 0.5675, 0.0153, 0.3949, 0.9186, 0.2578, 0.3215, 0.9111, 0.4024, 0.769, 0.4967, 0.08018, 0.8556, 0.5113, 0.2578, 0.3215, 0.9111, 0.7184, 0.4548, 0.5263, 0.4024, 0.769, 0.4967, 0.2578, 0.3215, 0.9111, 0.342, 0.1328, 0.9303, 0.8207, 0.1526, 0.5507, 0.7184, 0.4548, 0.5263, -0.2582, 0.3214, 0.9111, -0.01534, 0.395, 0.9186, -0.08017, 0.8556, 0.5113, -0.4028, 0.7688, 0.4967, -0.2582, 0.3214, 0.9111, -0.4028, 0.7688, 0.4967, -0.719, 0.4538, 0.5264, -0.3421, 0.1324, 0.9303, -0.2582, 0.3214, 0.9111, -0.719, 0.4538, 0.5264, -0.8208, 0.1514, 0.5508, 0.9491, 0.1558, 0.2738, 0.8223, 0.5014, 0.2693, 0.7184, 0.4548, 0.5263, 0.8207, 0.1526, 0.5507, -0.8228, -0.4525, 0.3439, -0.4931, -0.7968, 0.3493, -0.4028, -0.6826, 0.6098, -0.719, -0.3668, 0.5904, -0.1409, 0.9718, 0.1891, -0.4931, 0.8412, 0.2216, -0.4028, 0.7688, 0.4967, -0.08017, 0.8556, 0.5113, -0.9492, -0.1102, 0.2946, -0.8228, -0.4525, 0.3439, -0.719, -0.3668, 0.5904, -0.8208, -0.06427, 0.5676, -0.4931, 0.8412, 0.2216, -0.8228, 0.5003, 0.2696, -0.719, 0.4538, 0.5264, -0.4028, 0.7688, 0.4967, 0.141, -0.9307, 0.3374, 0.4936, -0.7964, 0.3495, 0.4031, -0.6824, 0.6098, 0.08021, -0.7661, 0.6377, 0.9494, -0.1089, 0.2946, 0.9491, 0.1558, 0.2738, 0.8207, 0.1526, 0.5507, 0.821, -0.06313, 0.5675, -0.8228, 0.5003, 0.2696, -0.9492, 0.1545, 0.274, -0.8208, 0.1514, 0.5508, -0.719, 0.4538, 0.5264, 0.4936, -0.7964, 0.3495, 0.8234, -0.4513, 0.3441, 0.7195, -0.3658, 0.5903, 0.4031, -0.6824, 0.6098, 0.1408, 0.9718, 0.189, 0.0, 0.9792, 0.2031, -0.1409, 0.9718, 0.1891, -0.08017, 0.8556, 0.5113, -5.148e-06, 0.8523, 0.523, 0.08018, 0.8556, 0.5113, 0.8234, -0.4513, 0.3441, 0.9494, -0.1089, 0.2946, 0.821, -0.06313, 0.5675, 0.7195, -0.3658, 0.5903, -0.9492, 0.1545, 0.274, -0.9492, -0.1102, 0.2946, -0.8208, -0.06427, 0.5676, -0.8208, 0.1514, 0.5508, 0.4927, 0.8416, 0.2213, 0.1408, 0.9718, 0.189, 0.08018, 0.8556, 0.5113, 0.4024, 0.769, 0.4967, -0.1409, -0.9308, 0.3373, 0.141, -0.9307, 0.3374, 0.08021, -0.7661, 0.6377, 5.12e-06, -0.761, 0.6488, -0.08022, -0.7661, 0.6377, 0.8223, 0.5014, 0.2693, 0.4927, 0.8416, 0.2213, 0.4024, 0.769, 0.4967, 0.7184, 0.4548, 0.5263, -2.608e-05, -0.2284, 0.9736, 2.61e-05, 0.3765, 0.9264, -0.01534, 0.395, 0.9186, -0.01538, -0.2479, 0.9687, -1.157e-06, 0.0777, 0.997, -2.755e-07, 0.0777, 0.997, -3.936e-07, 0.0777, 0.997, -1.006e-06, 0.0777, 0.997, 0.0, 0.0777, 0.997, 0.0, 0.0777, 0.997, 0.0, 0.0777, 0.997, 0.0, 0.0777, 0.997, 6.624e-07, 0.0777, 0.997, 3.752e-06, 0.0777, 0.997, 3.411e-06, 0.0777, 0.997, 1.266e-06, 0.0777, 0.997, 2.057e-07, 0.0777, 0.997, -1.027e-07, 0.0777, 0.997, -5.94e-08, 0.0777, 0.997, 1.188e-07, 0.0777, 0.997, -1.027e-07, 0.0777, 0.997, -5.398e-07, 0.0777, 0.997, -4.165e-07, 0.0777, 0.997, -5.94e-08, 0.0777, 0.997, -5.398e-07, 0.0777, 0.997, -7.858e-07, 0.0777, 0.997, -7.842e-07, 0.0777, 0.997, -4.165e-07, 0.0777, 0.997, -7.858e-07, 0.0777, 0.997, 6.624e-07, 0.0777, 0.997, 1.266e-06, 0.0777, 0.997, -7.842e-07, 0.0777, 0.997, 6.108e-07, 0.0777, 0.997, 2.057e-07, 0.0777, 0.997, 1.188e-07, 0.0777, 0.997, 5.186e-07, 0.0777, 0.997, 4.174e-07, 0.0777, 0.997, 6.108e-07, 0.0777, 0.997, 5.186e-07, 0.0777, 0.997, 3.914e-07, 0.0777, 0.997, -2.755e-07, 0.0777, 0.997, 4.174e-07, 0.0777, 0.997, 3.914e-07, 0.0777, 0.997, -3.936e-07, 0.0777, 0.997, 0.0, 0.0777, 0.997, -9.379e-07, 0.0777, 0.997, -6.294e-07, 0.0777, 0.997, 0.0, 0.0777, 0.997, -9.379e-07, 0.0777, 0.997, -1.569e-06, 0.0777, 0.997, -1.566e-06, 0.0777, 0.997, -6.294e-07, 0.0777, 0.997, -1.569e-06, 0.0777, 0.997, -1.157e-06, 0.0777, 0.997, -1.006e-06, 0.0777, 0.997, -1.566e-06, 0.0777, 0.997, 1.55e-06, 0.0777, 0.997, 2.054e-07, 0.0777, 0.997, 1.188e-07, 0.0777, 0.997, 1.148e-06, 0.0777, 0.997, 3.466e-06, 0.0777, 0.997, 1.55e-06, 0.0777, 0.997, 1.148e-06, 0.0777, 0.997, 3.533e-06, 0.0777, 0.997, 3.752e-06, 0.0777, 0.997, 3.466e-06, 0.0777, 0.997, 3.533e-06, 0.0777, 0.997, 3.411e-06, 0.0777, 0.997, -0.5, -0.8634, 0.06729, -0.5, -0.8634, 0.06729, -0.1305, -0.9884, 0.07703, -0.1305, -0.9884, 0.07703, -0.866, -0.4985, 0.03885, -0.866, -0.4985, 0.03885, -0.5, -0.8634, 0.06729, -0.5, -0.8634, 0.06729, -0.9914, -0.1301, 0.01014, -0.9914, -0.1301, 0.01014, -0.866, -0.4985, 0.03885, -0.866, -0.4985, 0.03885, 0.5005, -0.8631, 0.06727, 0.5005, -0.8631, 0.06727, 0.1306, -0.9884, 0.07703, 0.1306, -0.9884, 0.07703, 0.8667, -0.4973, 0.03876, 0.8667, -0.4973, 0.03876, 0.5005, -0.8631, 0.06727, 0.5005, -0.8631, 0.06727, 0.9916, -0.1288, 0.01004, 0.9916, -0.1288, 0.01004, 0.8667, -0.4973, 0.03876, 0.8667, -0.4973, 0.03876, 0.4995, 0.8637, -0.06731, 0.4995, 0.8637, -0.06731, 0.1305, 0.9885, -0.07703, 0.1305, 0.9885, -0.07703, 0.8654, 0.4996, -0.03894, 0.8654, 0.4996, -0.03894, 0.4995, 0.8637, -0.06731, 0.4995, 0.8637, -0.06731, 0.9913, 0.1315, -0.01025, 0.9913, 0.1315, -0.01025, 0.8654, 0.4996, -0.03894, 0.8654, 0.4996, -0.03894, -0.5, 0.8634, -0.06729, -0.5, 0.8634, -0.06729, -0.1305, 0.9884, -0.07703, -0.1305, 0.9884, -0.07703, -0.866, 0.4985, -0.03885, -0.866, 0.4985, -0.03885, -0.5, 0.8634, -0.06729, -0.5, 0.8634, -0.06729, -0.9914, 0.1301, -0.01014, -0.9914, 0.1301, -0.01014, -0.866, 0.4985, -0.03885, -0.866, 0.4985, -0.03885, -0.4931, -0.7968, 0.3493, -0.1409, -0.9308, 0.3373, -0.08022, -0.7661, 0.6377, -0.4028, -0.6826, 0.6098, 0.0, 0.997, -0.0777, -0.1305, 0.9884, -0.07703, -0.1305, 0.9884, -0.07703, 0.0, 0.997, -0.0777, -0.9914, 0.1301, -0.01014, -0.9914, -0.1301, 0.01014, -0.9914, -0.1301, 0.01014, -0.9914, 0.1301, -0.01014, 0.9916, -0.1288, 0.01004, 0.9913, 0.1315, -0.01025, 0.9913, 0.1315, -0.01025, 0.9916, -0.1288, 0.01004, -0.1305, -0.9884, 0.07703, 0.1306, -0.9884, 0.07703, 0.1306, -0.9884, 0.07703, -0.1305, -0.9884, 0.07703, -0.0006454, -0.9991, 0.04237, -0.0006454, -0.9991, 0.04237, -0.0006454, -0.9991, 0.04237, -0.004043, -0.9991, 0.04176, 0.0006104, -0.7476, 0.6642, -1.087e-06, -0.7453, 0.6667, -1.087e-06, -0.7453, 0.6667, -0.003398, -0.7457, 0.6662, -1.0, 0.0, 0.0, -1.0, -0.00135, 0.003177, -1.0, 0.003443, 0.000243, -1.0, 0.0, 0.0, 1.0, -9.99e-08, 0.0, 1.0, -3.373e-08, 0.0, 1.0, -8.028e-08, 0.0, 1.0, -9.99e-08, 0.0, -0.002209, 0.9974, 0.07248, -0.002209, 0.9974, 0.07248, -0.004606, 0.9885, 0.1512, -0.004699, 0.988, 0.1542, 1.0, -3.373e-08, 0.0, 1.0, 0.0, 0.0, 1.0, -8.028e-08, 0.0, -1.0, 0.0, 0.0, -1.0, 0.0, 0.0, -1.0, 0.0, 0.0, -0.0006454, -0.9991, 0.04237, -0.0006454, -0.9991, 0.04237, -0.0006454, -0.9991, 0.04237, -0.004043, -0.9991, 0.04176, 0.0006104, -0.7476, 0.6642, -1.087e-06, -0.7453, 0.6667, -1.087e-06, -0.7453, 0.6667, -0.003398, -0.7457, 0.6662, -1.0, -3.61e-10, 0.0, -1.0, -0.00135, 0.003177, -1.0, 0.003443, 0.000243, -1.0, -5.455e-08, 0.0, 1.0, 0.0, 0.0, 1.0, -6.64e-08, 0.0, 1.0, -5.062e-08, 0.0, 1.0, 0.0, 0.0, -0.002209, 0.9974, 0.07248, -0.002209, 0.9974, 0.07248, -0.004606, 0.9885, 0.1512, -0.004699, 0.988, 0.1542, 1.0, -6.64e-08, 0.0, 1.0, -1.652e-07, 0.0, 1.0, -5.062e-08, 0.0, -1.0, -3.61e-10, 0.0, -1.0, 8.262e-08, 0.0, -1.0, 0.0, 0.0, -0.004606, 0.9885, 0.1512, -0.007066, 0.9727, 0.2319, -0.007066, 0.9727, 0.2319, -0.004699, 0.988, 0.1542, -0.004606, 0.9885, 0.1512, -0.007066, 0.9727, 0.2319, -0.007066, 0.9727, 0.2319, -0.004699, 0.988, 0.1542, 1.0, -3.373e-08, 0.0, 1.0, 0.0, 0.0, 1.0, 0.0, 0.0, -1.0, 0.0, 0.0, -1.0, 0.0, 0.0, -1.0, 0.0, 0.0, 1.0, -6.64e-08, 0.0, 1.0, 0.0, 0.0, 1.0, -1.652e-07, 0.0, -1.0, -3.61e-10, 0.0, -1.0, -5.455e-08, 0.0, -1.0, 8.262e-08, 0.0, 0.01543, -0.248, 0.9686, 0.0153, 0.3949, 0.9186, 2.61e-05, 0.3765, 0.9264, -2.608e-05, -0.2284, 0.9736, 0.01543, -0.248, 0.9686, -2.608e-05, -0.2284, 0.9736, 5.12e-06, -0.761, 0.6488, 0.08021, -0.7661, 0.6377, -0.01534, 0.395, 0.9186, 2.61e-05, 0.3765, 0.9264, -5.148e-06, 0.8523, 0.523, -0.08017, 0.8556, 0.5113, 0.0153, 0.3949, 0.9186, 0.01543, -0.248, 0.9686, 0.2585, -0.1762, 0.9498, 0.3422, 0.01382, 0.9395, 0.342, 0.1328, 0.9303, 0.2578, 0.3215, 0.9111, -0.01538, -0.2479, 0.9687, -0.01534, 0.395, 0.9186, -0.2582, 0.3214, 0.9111, -0.3421, 0.1324, 0.9303, -0.3421, 0.01337, 0.9396, -0.2582, -0.1763, 0.9499, -0.05657, 0.9466, -0.3173, 3.406e-05, 0.9532, -0.3022, -3.584e-06, 0.575, -0.8181, -0.1016, 0.5785, -0.8093, 0.0567, 0.9466, 0.3174, -3.418e-05, 0.9532, 0.3022, 3.615e-06, 0.575, 0.8181, 0.1016, 0.5785, 0.8093, 0.0567, 0.9466, 0.3174, 0.05646, 0.9467, -0.3172, 3.406e-05, 0.9532, -0.3022, -3.418e-05, 0.9532, 0.3022, 0.05646, 0.9467, -0.3172, 0.0567, 0.9466, 0.3174, 0.2962, 0.9427, 0.1535, 0.2956, 0.9428, -0.1541, -0.05659, 0.9466, 0.3173, -0.05657, 0.9466, -0.3173, -0.2959, 0.9428, -0.1538, -0.2959, 0.9428, 0.1538, 0.0, 1.0, 0.0, 0.0, 1.0, 1.551e-06, 0.0, 1.0, 1.552e-06, 0.0, 1.0, 0.0, 0.1305, 1.267e-07, -0.9915, 0.0, 1.587e-07, -1.0, 0.0, 1.587e-07, -1.0, 0.1305, 1.267e-07, -0.9915, 0.1305, 0.9885, -0.07703, 0.0, 0.997, -0.0777, 0.0, 0.997, -0.0777, 0.1305, 0.9885, -0.07703, 2.054e-07, 0.0777, 0.997, 0.0, 0.0777, 0.997, 0.0, 0.0777, 0.997, 1.188e-07, 0.0777, 0.997])] * 3)])

# ---- objects
ob_cc_internal_001 = bpy.data.objects.new('CC_Internal.001', me_mk2crewcabin_002)

# ---- transforms, parenting, visibility, modifiers, constraints
ob_cc_internal_001.location = (0.0, 0.0, 0.0)
ob_cc_internal_001.rotation_mode = 'ZYX'
ob_cc_internal_001.rotation_euler = (1.571, 0.0, -0.0)
ob_cc_internal_001.lineart.crease_threshold = 0.0
_m = ob_cc_internal_001.modifiers.new('EdgeSplit', 'EDGE_SPLIT')
_m.use_edge_angle = False

# ---- collection membership
col_collection_1.objects.link(ob_cc_internal_001)

# ---- scene / render settings (as saved in the file)
scene.frame_start = 1; scene.frame_end = 250; scene.frame_set(0)
scene.render.engine = 'BLENDER_EEVEE_NEXT'
scene.render.resolution_percentage = 50
scene.render.dither_intensity = 0.0
scene.render.bake_margin = 6
scene.cycles.use_denoising = False
scene.cycles.samples = 128
scene.cycles.sampling_pattern = 'TABULATED_SOBOL'
scene.cycles.light_sampling_threshold = 0.0
scene.cycles.use_adaptive_sampling = False
scene.cycles.use_light_tree = False
scene.cycles.blur_glossy = 0.0
scene.cycles.sample_clamp_indirect = 0.0
scene.view_settings.view_transform = 'Standard'
bpy.context.view_layer.update()

# ---- added for rendering (the .blend has no active camera and no usable light): camera, sun
cam_auto = bpy.data.cameras.new('AutoCamera')
cam_auto.lens = 50.0
cam_auto.sensor_width = 36.0
cam_auto.clip_end = 1000.0
ob_auto_camera = bpy.data.objects.new('AutoCamera', cam_auto)
scene.collection.objects.link(ob_auto_camera)
ob_auto_camera.location = (0.525038, -0.662038, 0.408705)
ob_auto_camera.rotation_euler = (1.09748, -7.21219e-08, 0.694738)
scene.camera = ob_auto_camera
light_auto_sun = bpy.data.lights.new('AutoSun', 'SUN')
light_auto_sun.energy = 3.0
light_auto_sun.angle = 0.0523599
ob_auto_sun = bpy.data.objects.new('AutoSun', light_auto_sun)
scene.collection.objects.link(ob_auto_sun)
ob_auto_sun.rotation_euler = (0.872665, 0.174533, 0.523599)
bpy.context.view_layer.update()
